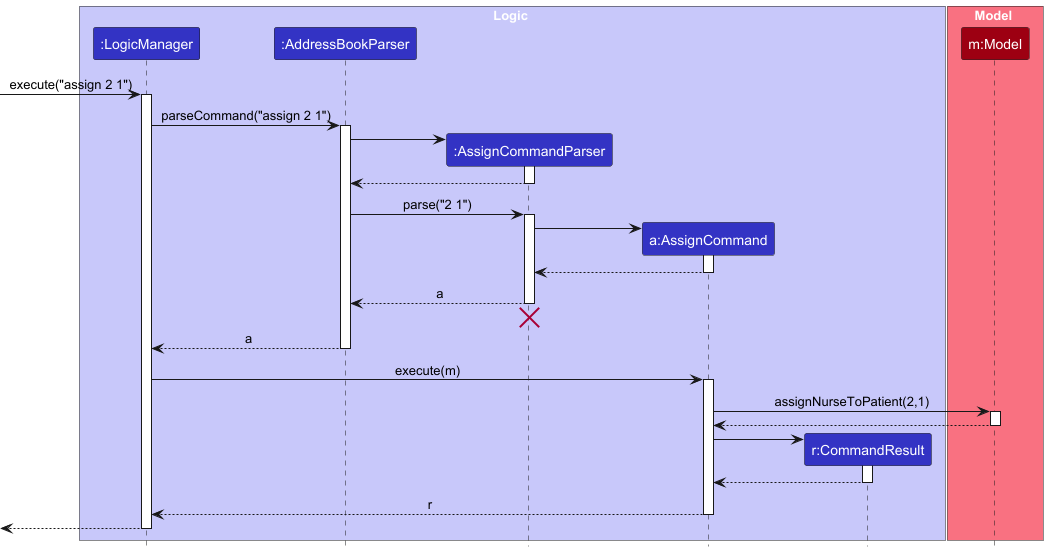

The diagram above was rendered by PlantUML. Its source (embedded in the PNG):
@startuml
!include style.puml
skinparam ArrowFontStyle plain

box Logic LOGIC_COLOR_T1
participant ":LogicManager" as LogicManager LOGIC_COLOR
participant ":AddressBookParser" as AddressBookParser LOGIC_COLOR
participant ":AssignCommandParser" as AssignCommandParser LOGIC_COLOR
participant "a:AssignCommand" as AssignCommand LOGIC_COLOR
participant "r:CommandResult" as CommandResult LOGIC_COLOR
end box

box Model MODEL_COLOR_T1
participant "m:Model" as Model MODEL_COLOR
end box

[-> LogicManager : execute("assign 2 1")
activate LogicManager

LogicManager -> AddressBookParser : parseCommand("assign 2 1")
activate AddressBookParser

create AssignCommandParser
AddressBookParser -> AssignCommandParser
activate AssignCommandParser

AssignCommandParser --> AddressBookParser
deactivate AssignCommandParser

AddressBookParser -> AssignCommandParser : parse("2 1")
activate AssignCommandParser

create AssignCommand
AssignCommandParser -> AssignCommand
activate AssignCommand

AssignCommand --> AssignCommandParser
deactivate AssignCommand

AssignCommandParser --> AddressBookParser : a
deactivate AssignCommandParser
AssignCommandParser -[hidden]-> AddressBookParser
destroy AssignCommandParser

AddressBookParser --> LogicManager : a
deactivate AddressBookParser

LogicManager -> AssignCommand : execute(m)
activate AssignCommand

AssignCommand -> Model : assignNurseToPatient(2,1)
activate Model

Model --> AssignCommand
deactivate Model

create CommandResult
AssignCommand -> CommandResult
activate CommandResult

CommandResult --> AssignCommand
deactivate CommandResult

AssignCommand --> LogicManager : r
deactivate AssignCommand

[<--LogicManager
deactivate LogicManager
@enduml